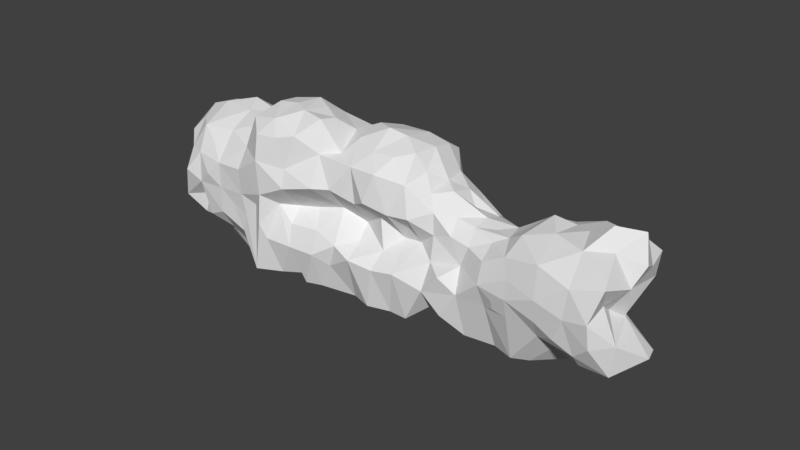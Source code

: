 # Source: Rock01.blend  (saved by Blender 2.79.0; exported with 4.5.12 LTS)
import bpy
from mathutils import Matrix  # noqa: F401  (used for matrix-valued properties, if any)

bpy.ops.wm.read_factory_settings(use_empty=True)
scene = bpy.context.scene
scene.name = 'Scene'

# ---- collections
col_collection_1 = bpy.data.collections.new('Collection 1'); scene.collection.children.link(col_collection_1)

# ---- world
world_world = bpy.data.worlds.new('World'); scene.world = world_world
world_world.color = (0.05088, 0.05088, 0.05088)
world_world.use_sun_shadow = False
world_world.sun_shadow_jitter_overblur = 0.0
world_world.cycles.sampling_method = 'MANUAL'

# ---- meshes
me_cylinder_001 = bpy.data.meshes.new('Cylinder.001')
me_cylinder_001.from_pydata([(3.477, -0.8393, -0.2749), (2.758, -1.214, -0.2435), (3.789, -0.6801, -0.4894), (-3.335, -0.0005627, -0.6512), (-3.476, 0.8554, -0.3799), (3.125, -0.8942, -0.04442), (2.161, 0.5316, -0.4062), (3.188, -0.9846, -0.6106), (-0.8922, -0.05378, 0.7938), (-3.997, -0.9478, 0.2353), (-0.7851, -0.09975, 0.4498), (-3.482, -1.014, -0.5634), (-2.813, -1.317, -0.0784), (-2.415, 0.9072, 0.8911), (-2.329, 1.093, 0.3222), (-0.1581, 0.8366, 1.06), (1.606, 0.5741, -0.03982), (-3.846, -0.4938, -0.7107), (3.318, -0.7666, 0.5058), (3.645, -0.9744, 0.144), (3.856, 0.606, 0.7264), (-3.758, -0.4145, 0.9837), (-3.271, -1.087, 0.05327), (4.188, -0.7104, -0.4155), (3.729, 0.2896, -0.4436), (3.592, -0.277, -0.9132), (-3.676, -0.2557, -0.8667), (-0.749, 0.7103, -0.9049), (3.881, -0.2517, -0.714), (3.554, 0.4642, -0.5636), (-2.058, 0.5089, 1.503), (-2.504, 0.2766, 1.145), (3.272, -0.6782, -1.101), (-4.056, 0.7323, -0.09151), (-1.501, 0.3343, -1.078), (3.25, -0.03162, -0.6392), (3.498, 0.07656, -0.4793), (3.876, -0.08859, 0.5594), (-1.587, 0.5622, -0.8338), (4.098, 0.2335, 0.4267), (3.316, -0.8766, 0.2278), (-3.324, -0.9778, 0.5202), (4.077, -0.9786, 0.06113), (-2.478, 0.4615, -0.9398), (-3.04, 0.9571, -0.5382), (-1.672, 0.5453, 1.507), (3.898, -0.7127, 0.591), (-1.793, 1.191, 1.135), (-4.404, -0.6264, 0.02658), (-3.632, -0.9992, -0.07133), (-4.208, 0.6738, 0.2354), (-4.07, 0.2565, 0.8436), (-3.64, -0.9912, 0.3364), (-3.534, -0.6653, 0.5097), (-3.494, -0.5245, 0.841), (-4.376, -0.4239, -0.3787), (-3.3, 0.652, -0.5519), (-2.886, 1.053, 0.3238), (-3.81, -0.008627, 0.9708), (-3.254, -0.3536, 1.008), (3.863, 0.384, 0.9863), (-1.602, 1.137, -0.1263), (3.89, -0.9308, -0.2944), (-1.523, 0.1417, 1.237), (-1.717, 1.32, 0.474), (1.82, -0.6421, -1.159), (3.473, -0.4585, 0.7504), (-4.2, 0.4219, 0.5221), (-2.661, 0.9665, -0.599), (1.856, 0.511, -0.2992), (-0.735, 0.6714, 1.029), (-1.368, 1.285, 0.9456), (3.243, 0.6435, -0.5254), (1.294, 0.5893, 0.1847), (2.07, -0.7134, 0.3113), (2.0, -0.4506, 0.6064), (-3.278, 0.1841, 1.095), (2.226, 0.6274, -0.1297), (2.2, 0.3279, 0.5402), (3.491, -0.8377, -0.8455), (3.827, -0.1187, 0.2491), (2.149, -1.22, -0.2331), (-1.271, 1.31, 0.6201), (0.5437, 0.7017, -0.7529), (-2.501, -0.1131, 1.151), (0.5769, 1.064, -0.2555), (-0.5652, 0.9936, 0.9366), (-2.311, 0.7725, 1.389), (-0.7172, 0.08096, 1.041), (0.125, -0.9205, -0.7132), (1.959, 0.185, 0.5285), (0.1475, 1.238, 0.7996), (4.194, 0.5955, 0.3746), (0.1875, -0.3836, -0.8805), (-0.6344, 0.5366, -1.249), (-3.213, 0.2688, -0.8077), (1.287, 0.3494, 0.5268), (3.835, -0.1045, -0.3398), (-4.219, -0.7296, 0.3044), (0.2195, 0.8653, 1.033), (0.6838, -1.129, -0.3799), (-0.3475, -0.4934, 0.355), (0.19, 0.7199, -1.225), (0.03133, 0.1012, -0.98), (0.5216, 1.357, 0.2552), (0.02136, -0.03999, 0.5612), (0.363, 0.4237, -1.273), (-0.125, -0.9131, -0.725), (-0.09047, 0.5912, -1.255), (-0.6841, 1.005, -0.427), (3.881, 0.9482, -0.08453), (1.302, 0.05769, 0.5708), (-3.646, 0.5269, -0.4766), (1.297, 0.6311, -0.141), (1.206, 0.2807, -1.152), (0.01566, 1.071, -0.2635), (-1.228, -0.227, 0.4727), (0.07413, 0.5153, 1.177), (0.1284, -0.4988, 0.3624), (-1.782, -1.441, 0.1205), (-0.09375, -0.3061, -0.9337), (-2.413, -0.7605, 0.7115), (-0.6242, -0.7072, 0.5662), (-1.547, -0.6291, 0.6022), (2.75, -0.6555, 0.4786), (0.6976, -0.1723, 0.308), (0.6638, 0.06274, 0.8275), (-1.797, -0.3966, 0.7475), (-2.188, -1.547, 0.2894), (1.317, -0.5685, 0.5597), (-2.194, -0.5475, 0.8179), (-0.373, 0.5126, 1.172), (0.3648, -1.351, -0.0238), (0.6328, 0.8262, 0.71), (0.6709, 0.7853, -0.4204), (-1.096, 1.046, 1.326), (-0.748, -1.032, 0.3392), (1.638, 0.002296, 0.5562), (0.3355, 0.8978, -0.4825), (3.55, 0.9712, 0.2599), (1.686, 0.3619, -0.6657), (1.594, -0.7157, 0.3772), (1.603, 0.4962, 0.2755), (0.6771, -1.358, -0.01372), (0.3807, -0.199, 0.2754), (1.637, -1.252, -0.1832), (-3.476, -0.7281, -1.021), (2.25, -0.7038, 0.4016), (3.583, 0.8238, -0.3137), (-1.478, 1.246, 0.2936), (1.316, -1.101, 0.1499), (0.25, -0.4896, -0.8453), (0.1172, -0.85, 0.4898), (0.4219, -0.9839, -0.6117), (2.814, 0.8609, -0.006308), (3.273, 1.003, 0.05604), (-0.3703, 0.9366, -0.5349), (0.7455, 1.029, 0.04662), (-0.25, -0.5191, -0.8965), (-1.35, -0.5076, -1.374), (-2.732, -0.575, -1.266), (-0.252, 0.06836, -0.9851), (0.5988, -0.4774, 0.3995), (-2.382, -0.4953, -1.394), (-2.745, -0.6504, 0.7595), (-2.989, -0.498, 0.8703), (-2.357, -1.417, 0.08187), (0.1673, 0.7695, -0.8441), (-0.3837, -0.1818, 0.2825), (0.5263, -0.04073, 0.4885), (-0.5, -0.7175, -1.038), (2.377, 0.05315, 0.8029), (-2.514, -1.327, -0.06254), (-1.505, -0.9932, 0.5166), (-1.559, -0.3155, 0.5302), (-2.5, -1.033, 0.5371), (-2.488, -0.4727, 0.9068), (-0.5, -0.5739, -1.268), (-1.482, -1.339, -0.04263), (1.596, 0.3042, 0.4841), (0.4966, 0.6705, -1.212), (0.6805, 0.2504, -1.157), (-1.97, -0.3719, 1.076), (-2.01, -0.8176, 0.8069), (0.25, -0.6268, -0.708), (-0.7628, 1.232, 0.3618), (-0.25, -0.8256, -0.865), (0.5449, 1.225, 0.5907), (0.4804, 1.024, 0.9237), (-1.499, 1.104, 1.273), (-4.349, -0.7669, -0.2136), (2.996, 0.2428, -0.8065), (2.983, -0.6181, -1.197), (-1.3, 0.6714, -0.688), (1.5, -0.7949, -0.9141), (0.8228, 0.829, 0.3786), (1.401, 0.5927, -0.4825), (2.5, -0.6061, -1.216), (-1.016, 0.5398, 1.18), (-1.232, -0.1464, 0.7323), (-0.5076, 0.1756, -1.049), (-1.846, 0.8341, 1.462), (2.426, 0.3993, -0.6516), (4.329, -0.4359, -0.4608), (3.999, 0.8799, -0.3741), (3.308, 0.7845, 0.5222), (-2.576, 0.6646, 1.003), (2.726, 0.8378, 0.5097), (-3.65, 0.8851, 0.7351), (-1.709, -0.5108, -1.369), (-0.357, 0.008191, 0.7905), (-2.031, 1.296, 0.4653), (-1.246, -1.444, 0.1246), (-0.1055, 0.7554, -0.9213), (-0.01716, -1.406, 0.0637), (2.101, 0.5144, 0.1994), (-0.3527, 0.7457, -0.7923), (-3.992, 0.8203, -0.4035), (-0.06666, 1.351, -0.03045), (-4.127, -0.1932, -0.4175), (-1.071, 1.153, 1.039), (1.898, 0.3813, 0.3775), (-3.294, 0.6332, 0.9656), (0.8246, 0.5456, 0.6956), (4.089, 0.6261, -0.02059), (-0.3809, 1.418, 0.286), (-0.25, -0.5649, -0.8507), (1.234, 0.5405, -1.015), (2.041, 0.3218, -0.5283), (-2.142, 1.137, 1.147), (0.1582, 1.427, 0.3207), (0.3026, 0.02177, 0.8549), (0.25, -0.974, -0.6276), (4.424, -0.5587, -0.1831), (0.25, -0.5353, -0.7995), (3.946, -0.136, -0.09042), (4.151, -0.5479, 0.3518), (2.25, -0.5965, 0.5088), (1.5, -0.6043, -1.219), (3.639, -0.8743, 0.4019), (2.25, -0.668, 0.4373), (2.5, 0.7102, -0.3946), (0.5, -0.4759, -0.8216), (3.883, 0.2094, -0.01688), (-0.5, -0.7843, -0.9311), (0.5, -0.3509, -0.8551), (0.5, -0.5674, -0.7301), (-1.362, 0.6626, 1.463), (-3.0, -1.064, 0.2471), (1.066, 0.8132, 0.1451), (-3.066, -1.062, -0.4863), (0.9999, 0.6961, -0.5194), (-0.9926, -0.4309, -1.497), (-0.359, -1.346, -0.03295), (-2.993, -0.6137, -1.204), (-2.934, 0.08343, -0.8353), (2.5, -1.281, -0.1364), (1.502, -0.9897, -0.6024), (0.5, -0.7825, 0.4909), (0.9614, 0.4618, -1.124), (3.0, -0.3509, 0.7947), (1.0, -0.4486, -0.7744), (0.5386, 0.5193, 1.003), (1.0, -0.7032, -0.5198), (0.3753, -0.05101, -0.9341), (-0.9847, -1.398, 0.0518), (0.4843, 1.363, -0.09451), (3.519, 0.4934, 0.9564), (2.5, -0.7274, 0.4152), (2.5, -0.5028, 0.6398), (1.532, -0.2858, 0.4206), (3.0, -0.8082, 0.3175), (1.007, -0.8577, 0.3607), (-1.001, -0.9734, 0.5557), (-1.032, -0.5864, 0.5684), (3.874, -0.4045, 0.8358), (-0.5178, 1.318, 0.6485), (2.484, 0.8278, -0.05427), (-0.4915, 1.366, -0.09667), (3.999, 0.5245, -0.4555), (1.014, -0.3988, 0.3936), (1.011, -0.9871, -0.1287), (2.487, 0.4237, 0.7511), (2.5, -0.2259, 0.7736), (-0.3008, -0.8354, 0.5666), (3.0, -0.6292, 0.5828), (3.688, 0.9484, 0.6684), (2.498, 0.7492, 0.3067), (2.227, -0.6297, -1.179), (0.9965, -0.097, -0.8921), (-0.9937, 0.5481, -1.049), (1.017, 0.8432, -0.2345), (2.987, 0.1153, 0.9805), (-1.5, -0.1582, 1.146), (0.9801, -0.01442, 0.5053), (-1.0, -0.003185, 1.127), (-3.003, -0.1281, 1.098), (0.9814, 0.2903, 0.7124), (2.991, 0.5966, 0.8102), (1.057, 0.692, 0.5087), (3.0, 0.7944, -0.3506), (3.008, 0.8149, 0.3232), (-1.774, 1.3, 0.1451), (-2.997, -0.873, 0.6358), (-5.066e-07, -0.8669, -0.7988), (-4.059, 0.3573, 0.01142), (-2.304, 1.157, -0.5085), (-2.149, 1.283, 0.8291), (-1.966, 1.209, -0.2246), (-2.162, 1.279, 0.1223), (3.245, 0.37, 0.9414), (-3.564, 0.3871, 1.102), (-1.625, 1.05, -0.5337), (-1.663, 1.398, 0.8342), (-3.837, 0.03432, 0.3305), (-3.753, 0.9998, -0.08451), (-3.216, 1.107, 0.5591), (-3.509, -0.07012, 1.076), (3.508, -0.04348, 0.9405), (-2.962, 0.5367, -0.7381), (-3.25, 1.009, -0.3154), (-2.007, 0.283, -1.028), (-3.963, -0.3287, 0.602), (-3.856, 0.507, 0.8888), (-2.415, 0.6872, -0.7895), (-3.859, -0.8421, -0.3793), (2.998, 0.5071, -0.6944), (-3.994, 0.4801, -0.2771), (-3.452, 0.4028, -0.696), (4.014, 0.102, 0.9821), (-3.01, 0.4547, 1.043), (-0.1835, 1.27, 0.8418), (-3.409, 1.064, -0.06634), (-3.727, -0.01101, -0.2894), (-2.548, 1.169, -0.02335), (-2.632, 0.9944, 0.6001), (-3.62, 1.003, 0.4271), (-1.0, 0.8816, -0.658), (-1.01, 1.271, 0.1429), (-0.9983, 1.068, -0.3206), (-3.98, -0.193, -0.007252), (-4.009, -0.3469, 0.3002), (-0.9197, 1.106, 0.6604), (-3.001, 1.093, -0.1279), (-3.024, 0.8597, 0.7991), (-2.009, 0.5527, -0.9572), (-2.016, 1.057, -0.7302), (-0.04749, 0.812, -0.5874), (-2.002, 0.1188, 1.397), (-0.09222, 0.06565, 0.9822), (1.998, -0.1092, 0.6895), (-1.931, -0.9978, 0.6029), (0.0625, -1.041, -0.5196), (-4.917e-07, -0.5032, -0.8689), (-2.117, -0.4918, -1.399), (-4.061, 0.9987, 0.1221), (4.056, 1.016, 0.4416), (-4.024, 0.7926, 0.6246), (-3.977, -0.8227, 0.5598)], [], [(307, 211, 14), (49, 52, 9), (105, 144, 231), (43, 319, 324), (28, 2, 79), (148, 155, 110), (202, 326, 191), (38, 193, 290), (225, 276, 331), (137, 90, 179), (122, 273, 136), (119, 351, 128), (173, 212, 273), (172, 175, 248), (120, 93, 353), (332, 4, 315), (264, 106, 181), (233, 42, 62), (358, 98, 9), (356, 224, 110), (41, 54, 53), (62, 42, 19), (97, 235, 203), (264, 181, 289), (332, 315, 336), (50, 305, 67), (84, 31, 296), (3, 255, 254), (325, 190, 55), (80, 37, 236), (335, 57, 316), (50, 327, 305), (309, 302, 308), (187, 133, 195), (302, 61, 308), (63, 348, 293), (112, 328, 333), (17, 11, 325), (356, 110, 139), (61, 149, 338), (247, 135, 189), (30, 87, 31), (61, 339, 312), (20, 39, 92), (225, 278, 185), (286, 139, 205), (344, 206, 335), (342, 220, 70), (99, 188, 91), (109, 339, 278), (56, 328, 112), (149, 82, 338), (309, 306, 334), (334, 14, 309), (157, 291, 134), (296, 59, 165), (349, 117, 131), (311, 323, 58), (323, 208, 357), (64, 313, 149), (20, 286, 267), (14, 334, 335), (292, 310, 298), (312, 339, 337), (108, 106, 103), (68, 343, 334), (38, 346, 312), (343, 320, 332), (68, 334, 306), (319, 68, 324), (38, 290, 34), (43, 345, 321), (198, 63, 295), (303, 41, 248), (190, 48, 55), (333, 340, 305), (23, 203, 233), (34, 321, 345), (44, 4, 320), (68, 306, 324), (68, 44, 320), (43, 255, 319), (211, 302, 309), (201, 45, 247), (122, 136, 284), (87, 206, 31), (210, 349, 131), (201, 30, 45), (292, 318, 267), (295, 8, 88), (330, 344, 222), (66, 260, 285), (308, 346, 306), (345, 38, 34), (356, 20, 92), (112, 333, 327), (29, 36, 191), (135, 247, 198), (282, 292, 298), (51, 314, 322), (332, 336, 316), (316, 336, 208), (45, 63, 247), (206, 344, 330), (206, 330, 31), (211, 307, 313), (332, 320, 4), (312, 337, 193), (118, 152, 258), (22, 49, 11), (110, 224, 204), (314, 67, 305), (28, 79, 25), (74, 237, 75), (332, 57, 343), (39, 243, 224), (313, 64, 211), (324, 346, 345), (44, 68, 319), (322, 314, 341), (35, 36, 32), (217, 33, 355), (3, 333, 328), (315, 217, 355), (323, 357, 51), (345, 43, 324), (324, 306, 346), (309, 308, 306), (335, 316, 344), (155, 301, 205), (334, 343, 57), (308, 312, 346), (334, 57, 335), (307, 14, 335), (106, 102, 180), (223, 262, 297), (95, 255, 3), (215, 16, 142), (179, 96, 111), (113, 291, 249), (311, 222, 208), (0, 62, 19), (267, 298, 310), (263, 261, 194), (162, 258, 280), (333, 305, 327), (63, 45, 348), (36, 35, 191), (21, 322, 358), (174, 123, 274), (316, 208, 344), (271, 124, 268), (13, 335, 206), (287, 207, 301), (255, 160, 254), (30, 31, 348), (295, 63, 293), (86, 276, 342), (182, 293, 348), (182, 130, 183), (114, 259, 227), (76, 311, 317), (222, 344, 208), (275, 37, 329), (58, 323, 51), (48, 190, 9), (17, 26, 146), (168, 101, 118), (15, 131, 117), (98, 48, 9), (139, 110, 155), (38, 345, 346), (115, 156, 278), (94, 252, 290), (138, 115, 266), (276, 86, 331), (278, 339, 338), (95, 328, 319), (29, 204, 279), (4, 217, 315), (83, 134, 251), (126, 262, 231), (280, 270, 294), (187, 91, 188), (202, 191, 197), (338, 185, 278), (125, 162, 280), (229, 13, 87), (16, 113, 249), (31, 330, 296), (60, 20, 267), (36, 24, 97), (76, 296, 330), (276, 225, 185), (108, 102, 106), (220, 342, 82), (46, 236, 275), (221, 142, 179), (77, 215, 287), (96, 179, 142), (282, 298, 207), (269, 124, 285), (157, 249, 291), (86, 70, 131), (288, 6, 202), (46, 275, 66), (298, 267, 205), (276, 185, 342), (284, 136, 253), (33, 217, 327), (127, 123, 174), (133, 187, 188), (156, 27, 337), (300, 155, 148), (196, 227, 251), (215, 221, 78), (220, 189, 135), (340, 314, 305), (36, 28, 25), (255, 95, 319), (67, 314, 51), (203, 235, 233), (357, 50, 67), (19, 40, 5), (340, 341, 314), (243, 279, 224), (134, 85, 157), (58, 51, 322), (111, 297, 294), (235, 80, 236), (1, 5, 271), (18, 239, 66), (171, 282, 78), (10, 116, 274), (270, 111, 294), (162, 125, 144), (269, 240, 268), (73, 249, 299), (270, 75, 350), (141, 145, 74), (269, 285, 260), (129, 280, 272), (15, 99, 91), (125, 294, 126), (270, 137, 111), (231, 262, 117), (258, 162, 144), (220, 71, 189), (139, 155, 205), (128, 183, 130), (68, 320, 343), (212, 265, 273), (118, 105, 168), (20, 60, 329), (211, 309, 14), (8, 295, 199), (338, 82, 342), (30, 201, 87), (265, 212, 178), (126, 297, 262), (313, 71, 82), (168, 105, 210), (284, 214, 152), (119, 178, 173), (199, 293, 174), (258, 132, 143), (203, 23, 2), (272, 143, 281), (325, 49, 9), (88, 198, 295), (196, 251, 291), (91, 331, 15), (122, 274, 273), (257, 263, 194), (144, 118, 258), (106, 180, 181), (10, 8, 199), (93, 264, 245), (153, 232, 184), (94, 161, 200), (25, 79, 32), (56, 44, 319), (176, 121, 130), (219, 333, 17), (96, 297, 111), (167, 138, 83), (115, 278, 218), (312, 193, 38), (29, 72, 148), (97, 279, 243), (12, 248, 22), (239, 19, 42), (271, 40, 239), (256, 271, 268), (98, 358, 341), (2, 62, 0), (58, 317, 311), (48, 98, 341), (126, 169, 125), (85, 266, 157), (176, 296, 165), (21, 54, 317), (175, 303, 248), (106, 264, 103), (69, 228, 140), (209, 354, 321), (182, 127, 293), (127, 174, 293), (127, 183, 351), (175, 166, 128), (303, 164, 165), (176, 182, 84), (146, 11, 17), (120, 264, 93), (119, 173, 351), (85, 134, 138), (0, 19, 5), (258, 272, 280), (265, 136, 273), (182, 348, 84), (34, 209, 321), (166, 175, 172), (176, 130, 182), (263, 153, 246), (118, 284, 152), (176, 84, 296), (121, 176, 164), (24, 36, 29), (192, 35, 32), (83, 251, 259), (231, 117, 349), (77, 287, 277), (213, 108, 216), (0, 7, 79), (144, 169, 231), (61, 302, 149), (225, 218, 278), (169, 126, 231), (109, 156, 337), (227, 140, 238), (33, 50, 355), (336, 315, 355), (332, 316, 57), (148, 110, 204), (84, 348, 31), (126, 294, 297), (352, 89, 232), (154, 155, 300), (300, 72, 326), (75, 171, 350), (241, 6, 77), (241, 300, 326), (289, 261, 245), (101, 284, 118), (313, 47, 189), (197, 191, 192), (194, 261, 289), (83, 259, 180), (96, 142, 299), (287, 282, 207), (113, 16, 196), (124, 269, 268), (347, 213, 216), (263, 246, 261), (83, 138, 134), (288, 65, 140), (181, 259, 289), (93, 245, 242), (153, 184, 246), (281, 143, 100), (136, 265, 253), (167, 102, 108), (108, 161, 94), (199, 295, 293), (133, 262, 223), (74, 268, 147), (86, 342, 70), (280, 129, 270), (287, 78, 282), (131, 15, 86), (23, 62, 2), (207, 298, 301), (163, 160, 255), (187, 104, 230), (47, 313, 307), (203, 2, 28), (10, 199, 116), (121, 128, 130), (61, 338, 339), (97, 243, 235), (247, 189, 201), (216, 27, 156), (154, 300, 277), (292, 267, 310), (239, 18, 271), (100, 153, 263), (163, 43, 321), (156, 109, 278), (34, 252, 159), (157, 195, 249), (337, 27, 290), (34, 159, 209), (88, 131, 198), (167, 347, 138), (213, 347, 167), (101, 168, 122), (94, 290, 27), (152, 132, 258), (47, 201, 189), (216, 108, 94), (198, 247, 63), (216, 156, 347), (99, 117, 262), (20, 356, 286), (10, 274, 122), (259, 181, 180), (133, 188, 262), (299, 195, 223), (227, 259, 251), (79, 2, 0), (311, 208, 323), (36, 25, 32), (120, 170, 177), (91, 230, 331), (220, 135, 70), (115, 218, 266), (134, 291, 251), (149, 313, 82), (154, 301, 155), (154, 277, 287), (99, 262, 188), (10, 122, 168), (116, 199, 174), (187, 230, 91), (120, 177, 161), (88, 210, 131), (225, 331, 230), (339, 109, 337), (193, 337, 290), (202, 241, 326), (15, 331, 86), (288, 228, 6), (3, 254, 146), (288, 202, 197), (167, 83, 102), (104, 187, 157), (16, 69, 196), (125, 280, 294), (171, 292, 282), (72, 300, 148), (269, 237, 240), (215, 77, 69), (141, 129, 272), (264, 289, 245), (215, 142, 221), (8, 10, 88), (272, 150, 141), (118, 144, 105), (116, 174, 274), (66, 275, 318), (298, 205, 301), (286, 205, 267), (330, 222, 311), (341, 340, 48), (65, 238, 140), (74, 147, 240), (279, 24, 29), (228, 69, 6), (259, 114, 289), (229, 307, 13), (171, 283, 292), (256, 1, 271), (124, 271, 285), (141, 270, 129), (83, 180, 102), (142, 73, 299), (171, 90, 350), (187, 195, 157), (64, 302, 211), (10, 168, 210), (10, 210, 88), (169, 144, 125), (0, 5, 7), (354, 163, 321), (173, 273, 274), (164, 303, 175), (195, 299, 249), (120, 161, 103), (56, 112, 4), (120, 103, 264), (115, 138, 347), (190, 325, 9), (266, 85, 138), (108, 213, 167), (212, 173, 178), (277, 300, 241), (154, 287, 301), (214, 132, 152), (256, 74, 81), (108, 103, 161), (75, 269, 283), (328, 95, 3), (74, 240, 237), (258, 143, 272), (145, 281, 257), (127, 182, 183), (127, 173, 123), (6, 69, 77), (257, 281, 263), (74, 145, 81), (215, 78, 287), (123, 173, 274), (114, 238, 289), (20, 329, 39), (219, 17, 55), (115, 347, 156), (93, 242, 151), (288, 140, 228), (78, 221, 179), (145, 150, 281), (135, 198, 70), (16, 73, 142), (281, 100, 263), (96, 299, 297), (299, 223, 297), (121, 164, 175), (105, 231, 349), (120, 353, 158), (266, 104, 157), (200, 177, 252), (356, 139, 286), (94, 200, 252), (229, 201, 47), (185, 338, 342), (216, 94, 27), (284, 101, 122), (172, 248, 12), (41, 53, 52), (104, 266, 230), (133, 223, 195), (93, 151, 353), (120, 158, 170), (225, 230, 218), (284, 253, 214), (209, 159, 252, 177, 170, 244, 186, 107, 352, 153, 100, 143, 132, 214, 253, 265, 178, 119, 128, 166, 172, 12, 250, 22, 11, 146, 254, 160, 163, 354), (177, 200, 161), (99, 15, 117), (277, 241, 77), (238, 114, 227), (111, 137, 179), (256, 268, 74), (74, 75, 141), (283, 260, 292), (196, 69, 140), (71, 313, 189), (89, 184, 232), (89, 352, 304), (270, 350, 137), (141, 75, 270), (335, 13, 307), (78, 179, 90), (291, 113, 196), (198, 131, 70), (283, 171, 75), (194, 289, 238), (171, 78, 90), (227, 196, 140), (75, 237, 269), (61, 312, 308), (128, 351, 183), (141, 150, 145), (215, 69, 16), (6, 241, 202), (137, 350, 90), (218, 230, 266), (302, 64, 149), (16, 249, 73), (219, 55, 340), (163, 255, 43), (121, 175, 128), (127, 351, 173), (307, 229, 47), (229, 87, 201), (71, 220, 82), (87, 13, 206), (92, 39, 224), (336, 355, 357), (318, 60, 267), (356, 92, 224), (208, 336, 357), (296, 76, 317), (49, 22, 52), (30, 348, 45), (239, 46, 66), (58, 21, 317), (358, 322, 341), (46, 42, 236), (275, 329, 318), (260, 318, 292), (311, 76, 330), (66, 318, 260), (59, 54, 165), (52, 53, 358), (59, 296, 317), (21, 358, 54), (24, 279, 97), (50, 357, 355), (318, 329, 60), (235, 243, 39), (54, 59, 317), (233, 235, 236), (303, 165, 54), (40, 19, 239), (37, 80, 39), (236, 37, 275), (112, 327, 217), (55, 17, 325), (329, 37, 39), (357, 67, 51), (62, 23, 233), (279, 204, 224), (97, 28, 36), (29, 148, 204), (17, 333, 26), (35, 192, 191), (3, 26, 333), (333, 219, 340), (217, 4, 112), (252, 34, 290), (29, 326, 72), (80, 235, 39), (50, 33, 327), (325, 11, 49), (3, 146, 26), (56, 319, 328), (28, 97, 203), (44, 56, 4), (41, 52, 248), (42, 233, 236), (55, 48, 340), (164, 176, 165), (40, 271, 5), (53, 54, 358), (12, 22, 250), (21, 58, 322), (52, 22, 248), (41, 303, 54), (46, 239, 42), (29, 191, 326), (285, 18, 66), (18, 285, 271), (1, 7, 5), (358, 9, 52), (272, 281, 150), (105, 349, 210), (107, 186, 304), (147, 268, 240), (151, 242, 234), (153, 352, 232), (158, 353, 226), (184, 89, 304), (226, 244, 170), (226, 353, 186), (304, 353, 184), (170, 158, 226), (352, 107, 304), (244, 226, 186), (353, 304, 186), (353, 234, 184), (234, 246, 184), (246, 234, 242), (353, 151, 234), (242, 261, 246), (261, 242, 245), (269, 260, 283), (1, 256, 81, 145, 257, 194, 238, 65, 288, 197, 192, 32, 79, 7)])
_uv = me_cylinder_001.uv_layers.new(name='UVMap')
_uv.uv.foreach_set('vector', [0.3398, 0.4307, 0.3472, 0.4493, 0.3285, 0.4574, 0.1509, 0.4791, 0.1694, 0.4471, 0.1852, 0.4667, 0.4915, 0.2569, 0.5429, 0.2332, 0.5161, 0.2965, 0.3077, 0.5447, 0.2855, 0.5229, 0.3173, 0.5305, 0.8659, 0.4828, 0.896, 0.4695, 0.9467, 0.5324, 0.8093, 0.4657, 0.7978, 0.4549, 0.8146, 0.457, 0.7603, 0.5113, 0.795, 0.4959, 0.8032, 0.5123, 0.37, 0.5524, 0.392, 0.5418, 0.4153, 0.5722, 0.4606, 0.446, 0.4486, 0.4219, 0.4696, 0.407, 0.6987, 0.3331, 0.7253, 0.3735, 0.6768, 0.3731, 0.3992, 0.1622, 0.3323, 0.1496, 0.3643, 0.1065, 0.1518, 0.1469, 0.2195, 0.2424, 0.1063, 0.2186, 0.2624, 0.1869, 0.2448, 0.06903, 0.3323, 0.1496, 0.04899, 0.3014, 0.1644, 0.3135, 0.1185, 0.3878, 0.4862, 0.6806, 0.5183, 0.6927, 0.4946, 0.7057, 0.2815, 0.4788, 0.2752, 0.492, 0.2702, 0.4782, 0.5403, 0.655, 0.5338, 0.599, 0.5669, 0.6114, 0.8668, 0.4523, 0.8748, 0.4385, 0.8881, 0.4474, 0.1973, 0.4537, 0.1994, 0.4695, 0.1852, 0.4667, 0.8164, 0.4474, 0.823, 0.4556, 0.8146, 0.457, 0.1688, 0.4132, 0.2103, 0.4213, 0.1907, 0.4309, 0.8881, 0.4474, 0.8748, 0.4385, 0.8843, 0.4219, 0.8469, 0.4716, 0.8468, 0.4583, 0.8678, 0.4607, 0.5403, 0.655, 0.5669, 0.6114, 0.6121, 0.6524, 0.2815, 0.4788, 0.2702, 0.4782, 0.2728, 0.4629, 0.2543, 0.4705, 0.2462, 0.4787, 0.2483, 0.4636, 0.2698, 0.3691, 0.2897, 0.3896, 0.247, 0.3982, 0.2474, 0.5277, 0.2691, 0.5446, 0.2319, 0.5858, 0.174, 0.5064, 0.196, 0.4869, 0.2048, 0.493, 0.8436, 0.4461, 0.8403, 0.4379, 0.8582, 0.4386, 0.3105, 0.4436, 0.3014, 0.4611, 0.2856, 0.4554, 0.2543, 0.4705, 0.2526, 0.4863, 0.2462, 0.4787, 0.3412, 0.4684, 0.3629, 0.4662, 0.3519, 0.4885, 0.5211, 0.4154, 0.5398, 0.3882, 0.5665, 0.4138, 0.3629, 0.4662, 0.3751, 0.4846, 0.3519, 0.4885, 0.345, 0.3382, 0.3136, 0.3579, 0.3354, 0.3138, 0.261, 0.4986, 0.2629, 0.5122, 0.2339, 0.5006, 0.2041, 0.5214, 0.1314, 0.5556, 0.174, 0.5064, 0.8164, 0.4474, 0.8146, 0.457, 0.8062, 0.4493, 0.3751, 0.4846, 0.3809, 0.4564, 0.415, 0.4614, 0.3638, 0.3721, 0.3828, 0.3888, 0.3652, 0.3993, 0.3253, 0.3802, 0.3219, 0.3987, 0.2897, 0.3896, 0.3751, 0.4846, 0.4177, 0.4997, 0.3716, 0.512, 0.8197, 0.4383, 0.831, 0.4446, 0.8231, 0.4474, 0.4606, 0.446, 0.4549, 0.4728, 0.4304, 0.4423, 0.8122, 0.4417, 0.8062, 0.4493, 0.801, 0.4386, 0.2874, 0.4391, 0.3019, 0.4142, 0.3105, 0.4436, 0.415, 0.4188, 0.3918, 0.403, 0.4193, 0.3691, 0.4967, 0.3748, 0.5144, 0.3895, 0.4918, 0.4057, 0.4418, 0.5089, 0.4177, 0.4997, 0.4549, 0.4728, 0.2758, 0.5054, 0.2629, 0.5122, 0.261, 0.4986, 0.3809, 0.4564, 0.3895, 0.4329, 0.415, 0.4614, 0.3412, 0.4684, 0.3318, 0.5028, 0.3201, 0.4769, 0.3201, 0.4769, 0.3285, 0.4574, 0.3412, 0.4684, 0.5557, 0.4518, 0.5899, 0.4786, 0.5589, 0.5034, 0.247, 0.3982, 0.227, 0.4084, 0.2175, 0.3864, 0.4753, 0.3022, 0.486, 0.3457, 0.4477, 0.3455, 0.2554, 0.4364, 0.2538, 0.4495, 0.2371, 0.4412, 0.2538, 0.4495, 0.268, 0.4535, 0.2588, 0.4605, 0.3646, 0.4471, 0.3644, 0.4273, 0.3809, 0.4564, 0.8197, 0.4383, 0.8122, 0.4417, 0.8149, 0.428, 0.3285, 0.4574, 0.3201, 0.4769, 0.3105, 0.4436, 0.8076, 0.404, 0.8095, 0.4188, 0.7955, 0.4218, 0.3716, 0.512, 0.4177, 0.4997, 0.4168, 0.5296, 0.4949, 0.5857, 0.5338, 0.599, 0.5043, 0.6386, 0.3104, 0.5078, 0.2978, 0.4818, 0.3201, 0.4769, 0.37, 0.5524, 0.3456, 0.5176, 0.3716, 0.512, 0.2978, 0.4818, 0.2863, 0.4893, 0.2815, 0.4788, 0.3104, 0.5078, 0.3201, 0.4769, 0.3318, 0.5028, 0.2855, 0.5229, 0.3104, 0.5078, 0.3173, 0.5305, 0.37, 0.5524, 0.4153, 0.5722, 0.3703, 0.5787, 0.3077, 0.5447, 0.3389, 0.5509, 0.3327, 0.5696, 0.3924, 0.3559, 0.345, 0.3382, 0.3811, 0.3109, 0.1771, 0.3802, 0.1688, 0.4132, 0.1185, 0.3878, 0.196, 0.4869, 0.2017, 0.4808, 0.2048, 0.493, 0.2339, 0.5006, 0.2241, 0.4826, 0.2462, 0.4787, 0.8761, 0.4562, 0.8678, 0.4607, 0.8668, 0.4523, 0.3703, 0.5787, 0.3327, 0.5696, 0.3389, 0.5509, 0.293, 0.5009, 0.2752, 0.492, 0.2863, 0.4893, 0.3104, 0.5078, 0.3318, 0.5028, 0.3173, 0.5305, 0.3104, 0.5078, 0.293, 0.5009, 0.2863, 0.4893, 0.3077, 0.5447, 0.2691, 0.5446, 0.2855, 0.5229, 0.3472, 0.4493, 0.3629, 0.4662, 0.3412, 0.4684, 0.3428, 0.39, 0.3448, 0.3719, 0.3638, 0.3721, 0.3992, 0.1622, 0.3643, 0.1065, 0.4443, 0.1366, 0.3219, 0.3987, 0.3019, 0.4142, 0.2897, 0.3896, 0.4478, 0.2833, 0.4753, 0.3022, 0.4477, 0.3455, 0.3428, 0.39, 0.3253, 0.3802, 0.3448, 0.3719, 0.8076, 0.404, 0.8274, 0.4161, 0.8149, 0.428, 0.3811, 0.3109, 0.3914, 0.2801, 0.4095, 0.3076, 0.2742, 0.4195, 0.2874, 0.4391, 0.2706, 0.4361, 0.8447, 0.4076, 0.829, 0.3862, 0.8512, 0.3755, 0.3519, 0.4885, 0.3456, 0.5176, 0.3318, 0.5028, 0.3389, 0.5509, 0.37, 0.5524, 0.3703, 0.5787, 0.8164, 0.4474, 0.8197, 0.4383, 0.8231, 0.4474, 0.261, 0.4986, 0.2339, 0.5006, 0.2526, 0.4863, 0.8177, 0.4791, 0.8343, 0.4887, 0.8032, 0.5123, 0.3828, 0.3888, 0.3638, 0.3721, 0.3924, 0.3559, 0.7731, 0.4045, 0.8076, 0.404, 0.7955, 0.4218, 0.2442, 0.4532, 0.2332, 0.4682, 0.2205, 0.4552, 0.2815, 0.4788, 0.2728, 0.4629, 0.2856, 0.4554, 0.2856, 0.4554, 0.2728, 0.4629, 0.268, 0.4535, 0.3448, 0.3719, 0.345, 0.3382, 0.3638, 0.3721, 0.3019, 0.4142, 0.2874, 0.4391, 0.2742, 0.4195, 0.3019, 0.4142, 0.2742, 0.4195, 0.2897, 0.3896, 0.3472, 0.4493, 0.3398, 0.4307, 0.3644, 0.4273, 0.2815, 0.4788, 0.2863, 0.4893, 0.2752, 0.492, 0.3716, 0.512, 0.4168, 0.5296, 0.392, 0.5418, 0.5111, 0.1912, 0.5107, 0.1323, 0.5751, 0.1481, 0.1062, 0.4381, 0.1509, 0.4791, 0.1314, 0.5556, 0.8146, 0.457, 0.823, 0.4556, 0.8178, 0.4618, 0.2332, 0.4682, 0.2483, 0.4636, 0.2462, 0.4787, 0.8659, 0.4828, 0.9467, 0.5324, 0.8658, 0.5058, 0.814, 0.2733, 0.8098, 0.3113, 0.7721, 0.3074, 0.2815, 0.4788, 0.3014, 0.4611, 0.2978, 0.4818, 0.831, 0.4446, 0.8341, 0.4572, 0.823, 0.4556, 0.3644, 0.4273, 0.3646, 0.4471, 0.3472, 0.4493, 0.3173, 0.5305, 0.3456, 0.5176, 0.3389, 0.5509, 0.293, 0.5009, 0.3104, 0.5078, 0.2855, 0.5229, 0.2205, 0.4552, 0.2332, 0.4682, 0.2174, 0.4684, 0.8297, 0.5072, 0.8343, 0.4887, 0.8798, 0.5567, 0.2619, 0.4845, 0.2577, 0.4787, 0.2627, 0.4727, 0.2474, 0.5277, 0.2339, 0.5006, 0.2629, 0.5122, 0.2702, 0.4782, 0.2619, 0.4845, 0.2627, 0.4727, 0.2538, 0.4495, 0.2588, 0.4605, 0.2442, 0.4532, 0.3389, 0.5509, 0.3077, 0.5447, 0.3173, 0.5305, 0.3173, 0.5305, 0.3318, 0.5028, 0.3456, 0.5176, 0.3412, 0.4684, 0.3519, 0.4885, 0.3318, 0.5028, 0.3105, 0.4436, 0.2856, 0.4554, 0.2874, 0.4391, 0.7978, 0.4549, 0.7883, 0.4429, 0.801, 0.4386, 0.3201, 0.4769, 0.2978, 0.4818, 0.3014, 0.4611, 0.3519, 0.4885, 0.3716, 0.512, 0.3456, 0.5176, 0.3201, 0.4769, 0.3014, 0.4611, 0.3105, 0.4436, 0.3398, 0.4307, 0.3285, 0.4574, 0.3105, 0.4436, 0.5338, 0.599, 0.5193, 0.576, 0.5432, 0.5772, 0.5672, 0.3674, 0.5279, 0.3512, 0.5908, 0.3392, 0.266, 0.5255, 0.2691, 0.5446, 0.2474, 0.5277, 0.7241, 0.4308, 0.6644, 0.4537, 0.6677, 0.4111, 0.6768, 0.3731, 0.6337, 0.3633, 0.6485, 0.3224, 0.6278, 0.4683, 0.5899, 0.4786, 0.5941, 0.4375, 0.2554, 0.4364, 0.2706, 0.4361, 0.268, 0.4535, 0.9208, 0.437, 0.8881, 0.4474, 0.8843, 0.4219, 0.8149, 0.428, 0.7955, 0.4218, 0.8095, 0.4188, 0.6337, 0.7516, 0.6258, 0.6978, 0.7084, 0.702, 0.5797, 0.2011, 0.5751, 0.1481, 0.6386, 0.2335, 0.2339, 0.5006, 0.2462, 0.4787, 0.2526, 0.4863, 0.345, 0.3382, 0.3448, 0.3719, 0.3136, 0.3579, 0.8343, 0.4887, 0.8297, 0.5072, 0.8032, 0.5123, 0.2206, 0.4358, 0.2205, 0.4552, 0.1973, 0.4537, 0.3223, 0.2564, 0.2963, 0.2316, 0.3529, 0.1983, 0.2856, 0.4554, 0.268, 0.4535, 0.2874, 0.4391, 0.881, 0.3676, 0.8486, 0.3519, 0.8454, 0.3218, 0.317, 0.4242, 0.3105, 0.4436, 0.3019, 0.4142, 0.7623, 0.437, 0.7792, 0.4318, 0.7883, 0.4429, 0.2691, 0.5446, 0.2486, 0.6003, 0.2319, 0.5858, 0.3253, 0.3802, 0.2897, 0.3896, 0.3136, 0.3579, 0.3811, 0.3109, 0.345, 0.3382, 0.3354, 0.3138, 0.4394, 0.392, 0.4486, 0.4219, 0.415, 0.4188, 0.2857, 0.315, 0.3354, 0.3138, 0.3136, 0.3579, 0.2857, 0.315, 0.2451, 0.3151, 0.2401, 0.2772, 0.6265, 0.5943, 0.5934, 0.5827, 0.6202, 0.5643, 0.2546, 0.4216, 0.2554, 0.4364, 0.2384, 0.4263, 0.2706, 0.4361, 0.2874, 0.4391, 0.268, 0.4535, 0.8442, 0.4248, 0.8403, 0.4379, 0.8304, 0.4311, 0.2371, 0.4412, 0.2538, 0.4495, 0.2442, 0.4532, 0.2017, 0.4808, 0.196, 0.4869, 0.1852, 0.4667, 0.2041, 0.5214, 0.2206, 0.529, 0.2046, 0.5585, 0.445, 0.2273, 0.4461, 0.192, 0.5111, 0.1912, 0.4684, 0.3727, 0.4477, 0.3455, 0.486, 0.3457, 0.1994, 0.4695, 0.2017, 0.4808, 0.1852, 0.4667, 0.8062, 0.4493, 0.8146, 0.457, 0.7978, 0.4549, 0.37, 0.5524, 0.3389, 0.5509, 0.3456, 0.5176, 0.4949, 0.4919, 0.467, 0.5182, 0.4549, 0.4728, 0.4471, 0.5882, 0.3935, 0.6563, 0.4153, 0.5722, 0.5262, 0.5097, 0.4949, 0.4919, 0.5206, 0.462, 0.4486, 0.4219, 0.4394, 0.392, 0.4696, 0.407, 0.4549, 0.4728, 0.4177, 0.4997, 0.415, 0.4614, 0.266, 0.5255, 0.2629, 0.5122, 0.2855, 0.5229, 0.8177, 0.4791, 0.8178, 0.4618, 0.8235, 0.4652, 0.2752, 0.492, 0.2619, 0.4845, 0.2702, 0.4782, 0.5497, 0.5369, 0.5589, 0.5034, 0.5934, 0.5121, 0.5536, 0.3081, 0.5279, 0.3512, 0.5161, 0.2965, 0.6386, 0.2335, 0.7026, 0.2839, 0.6089, 0.2904, 0.5211, 0.4154, 0.4918, 0.4057, 0.5144, 0.3895, 0.7603, 0.5113, 0.8032, 0.5123, 0.81, 0.6148, 0.415, 0.4614, 0.4304, 0.4423, 0.4549, 0.4728, 0.5802, 0.247, 0.5797, 0.2011, 0.6386, 0.2335, 0.3366, 0.4143, 0.317, 0.4242, 0.3219, 0.3987, 0.6644, 0.4537, 0.6278, 0.4683, 0.5941, 0.4375, 0.2897, 0.3896, 0.2742, 0.4195, 0.247, 0.3982, 0.8237, 0.4315, 0.8197, 0.4383, 0.8149, 0.428, 0.8343, 0.4887, 0.8284, 0.4748, 0.8469, 0.4716, 0.2546, 0.4216, 0.247, 0.3982, 0.2742, 0.4195, 0.4486, 0.4219, 0.4606, 0.446, 0.4304, 0.4423, 0.4949, 0.5857, 0.5193, 0.576, 0.5338, 0.599, 0.3918, 0.403, 0.415, 0.4188, 0.3895, 0.4329, 0.8584, 0.425, 0.8582, 0.4386, 0.8442, 0.4248, 0.7079, 0.4018, 0.6677, 0.4111, 0.6768, 0.3731, 0.7346, 0.4647, 0.7241, 0.4308, 0.7623, 0.437, 0.6337, 0.3633, 0.6768, 0.3731, 0.6677, 0.4111, 0.7731, 0.4045, 0.7955, 0.4218, 0.7792, 0.4318, 0.8175, 0.3433, 0.8486, 0.3519, 0.8512, 0.3755, 0.5557, 0.4518, 0.5941, 0.4375, 0.5899, 0.4786, 0.4394, 0.392, 0.4193, 0.3691, 0.4477, 0.3455, 0.7808, 0.6348, 0.7293, 0.4928, 0.7603, 0.5113, 0.8584, 0.425, 0.8442, 0.4248, 0.8447, 0.4076, 0.7955, 0.4218, 0.8149, 0.428, 0.801, 0.4386, 0.4486, 0.4219, 0.4304, 0.4423, 0.415, 0.4188, 0.4443, 0.1366, 0.3643, 0.1065, 0.4164, 9.456e-05, 0.2577, 0.4787, 0.2619, 0.4845, 0.2526, 0.4863, 0.2957, 0.2761, 0.2963, 0.2316, 0.3223, 0.2564, 0.5398, 0.3882, 0.5211, 0.4154, 0.5144, 0.3895, 0.467, 0.5182, 0.4369, 0.555, 0.4168, 0.5296, 0.788, 0.474, 0.7978, 0.4549, 0.8093, 0.4657, 0.6403, 0.5076, 0.6202, 0.5643, 0.5934, 0.5121, 0.7241, 0.4308, 0.7079, 0.4018, 0.7445, 0.3964, 0.3918, 0.403, 0.3652, 0.3993, 0.3828, 0.3888, 0.2241, 0.4826, 0.2332, 0.4682, 0.2462, 0.4787, 0.8343, 0.4887, 0.8659, 0.4828, 0.8658, 0.5058, 0.2691, 0.5446, 0.266, 0.5255, 0.2855, 0.5229, 0.2483, 0.4636, 0.2332, 0.4682, 0.2442, 0.4532, 0.8678, 0.4607, 0.8468, 0.4583, 0.8668, 0.4523, 0.2588, 0.4605, 0.2543, 0.4705, 0.2483, 0.4636, 0.8843, 0.4219, 0.8865, 0.3963, 0.922, 0.3863, 0.2241, 0.4826, 0.2174, 0.4684, 0.2332, 0.4682, 0.8341, 0.4572, 0.8235, 0.4652, 0.823, 0.4556, 0.5589, 0.5034, 0.5384, 0.4801, 0.5557, 0.4518, 0.2371, 0.4412, 0.2442, 0.4532, 0.2205, 0.4552, 0.6485, 0.3224, 0.5908, 0.3392, 0.6089, 0.2904, 0.8468, 0.4583, 0.8436, 0.4461, 0.8582, 0.4386, 0.9827, 0.3168, 0.922, 0.3863, 0.881, 0.3676, 0.8647, 0.3965, 0.8717, 0.4156, 0.8447, 0.4076, 0.7764, 0.3765, 0.7731, 0.4045, 0.7445, 0.3964, 0.4027, 0.2438, 0.3546, 0.2477, 0.3529, 0.1983, 0.7026, 0.2839, 0.6485, 0.3224, 0.6089, 0.2904, 0.5797, 0.2011, 0.5802, 0.247, 0.5429, 0.2332, 0.8175, 0.3433, 0.8185, 0.303, 0.8454, 0.3218, 0.6281, 0.4258, 0.5941, 0.4375, 0.593, 0.3942, 0.7026, 0.2839, 0.7721, 0.3074, 0.7507, 0.3435, 0.75, 0.2315, 0.8493, 0.1269, 0.814, 0.2733, 0.8175, 0.3433, 0.8512, 0.3755, 0.829, 0.3862, 0.6947, 0.231, 0.6386, 0.2335, 0.6717, 0.1536, 0.4684, 0.3727, 0.4967, 0.3748, 0.4918, 0.4057, 0.5802, 0.247, 0.6089, 0.2904, 0.5536, 0.3081, 0.7026, 0.2839, 0.6987, 0.3331, 0.6485, 0.3224, 0.5161, 0.2965, 0.5279, 0.3512, 0.486, 0.3457, 0.5751, 0.1481, 0.5797, 0.2011, 0.5429, 0.2332, 0.3918, 0.403, 0.3776, 0.4162, 0.3652, 0.3993, 0.8062, 0.4493, 0.7978, 0.4549, 0.801, 0.4386, 0.1063, 0.2186, 0.2401, 0.2772, 0.2451, 0.3151, 0.3104, 0.5078, 0.2863, 0.4893, 0.2978, 0.4818, 0.2448, 0.06903, 0.2917, 0.04188, 0.3323, 0.1496, 0.5111, 0.1912, 0.4915, 0.2569, 0.445, 0.2273, 0.8197, 0.4383, 0.8237, 0.4315, 0.8304, 0.4311, 0.3472, 0.4493, 0.3412, 0.4684, 0.3285, 0.4574, 0.3914, 0.2801, 0.3811, 0.3109, 0.3577, 0.2741, 0.415, 0.4614, 0.3895, 0.4329, 0.415, 0.4188, 0.3253, 0.3802, 0.3428, 0.39, 0.3219, 0.3987, 0.3277, 0.8574, 0.2878, 0.8589, 0.2627, 0.8218, 0.5536, 0.3081, 0.5908, 0.3392, 0.5279, 0.3512, 0.3644, 0.4273, 0.3776, 0.4162, 0.3895, 0.4329, 0.445, 0.2273, 0.4915, 0.2569, 0.4478, 0.2833, 0.4443, 0.1366, 0.4897, 9.435e-05, 0.5107, 0.1323, 0.1518, 0.1469, 0.1909, 0.09154, 0.2624, 0.1869, 0.3577, 0.2741, 0.3354, 0.3138, 0.3223, 0.2564, 0.5751, 0.1481, 0.5707, 0.001879, 0.6342, 0.01258, 0.8678, 0.4607, 0.8761, 0.4562, 0.896, 0.4695, 0.6717, 0.1536, 0.6342, 0.01258, 0.7262, 0.06407, 0.174, 0.5064, 0.1509, 0.4791, 0.1852, 0.4667, 0.4095, 0.3076, 0.3924, 0.3559, 0.3811, 0.3109, 0.6403, 0.5076, 0.5934, 0.5121, 0.5899, 0.4786, 0.4918, 0.4057, 0.4696, 0.407, 0.4684, 0.3727, 0.3992, 0.1622, 0.3529, 0.1983, 0.3323, 0.1496, 0.7225, 0.75, 0.6337, 0.7516, 0.7084, 0.702, 0.5429, 0.2332, 0.5111, 0.1912, 0.5751, 0.1481, 0.5338, 0.599, 0.5432, 0.5772, 0.5669, 0.6114, 0.4027, 0.2438, 0.3914, 0.2801, 0.3577, 0.2741, 0.5183, 0.6927, 0.5403, 0.655, 0.5563, 0.6898, 0.5428, 0.7796, 0.5195, 0.7759, 0.5257, 0.73, 0.4471, 0.5882, 0.4779, 0.6387, 0.4561, 0.6249, 0.8658, 0.5058, 0.9467, 0.5324, 0.8798, 0.5567, 0.2758, 0.5054, 0.293, 0.5009, 0.2855, 0.5229, 0.2383, 0.3464, 0.2091, 0.3228, 0.2451, 0.3151, 0.2143, 0.4978, 0.2339, 0.5006, 0.2041, 0.5214, 0.6337, 0.3633, 0.5908, 0.3392, 0.6485, 0.3224, 0.5148, 0.5452, 0.5262, 0.5097, 0.5497, 0.5369, 0.4949, 0.4919, 0.4549, 0.4728, 0.4845, 0.4661, 0.3716, 0.512, 0.392, 0.5418, 0.37, 0.5524, 0.8177, 0.4791, 0.8017, 0.4803, 0.8093, 0.4657, 0.8469, 0.4716, 0.8235, 0.4652, 0.8341, 0.4572, 0.04829, 0.3596, 0.1185, 0.3878, 0.1062, 0.4381, 0.8717, 0.4156, 0.8843, 0.4219, 0.8748, 0.4385, 0.881, 0.3676, 0.8865, 0.3963, 0.8717, 0.4156, 0.9629, 0.2662, 0.881, 0.3676, 0.8454, 0.3218, 0.1994, 0.4695, 0.1973, 0.4537, 0.2174, 0.4684, 0.896, 0.4695, 0.8881, 0.4474, 0.9208, 0.437, 0.2371, 0.4412, 0.2384, 0.4263, 0.2554, 0.4364, 0.2017, 0.4808, 0.1994, 0.4695, 0.2174, 0.4684, 0.5536, 0.3081, 0.5517, 0.266, 0.5802, 0.247, 0.5384, 0.4801, 0.5206, 0.462, 0.5557, 0.4518, 0.2383, 0.3464, 0.247, 0.3982, 0.2175, 0.3864, 0.2206, 0.4358, 0.2103, 0.4213, 0.2384, 0.4263, 0.1644, 0.3135, 0.1771, 0.3802, 0.1185, 0.3878, 0.5338, 0.599, 0.5403, 0.655, 0.5043, 0.6386, 0.6952, 0.4866, 0.7231, 0.5187, 0.6809, 0.5359, 0.3273, 0.6458, 0.2946, 0.627, 0.3327, 0.5696, 0.2857, 0.315, 0.2957, 0.2761, 0.3354, 0.3138, 0.2957, 0.2761, 0.3223, 0.2564, 0.3354, 0.3138, 0.2957, 0.2761, 0.2401, 0.2772, 0.2195, 0.2424, 0.1644, 0.3135, 0.07153, 0.264, 0.1063, 0.2186, 0.1771, 0.3802, 0.2078, 0.3607, 0.2175, 0.3864, 0.2383, 0.3464, 0.2857, 0.315, 0.2698, 0.3691, 0.2046, 0.5585, 0.1314, 0.5556, 0.2041, 0.5214, 0.4862, 0.6806, 0.5403, 0.655, 0.5183, 0.6927, 0.1518, 0.1469, 0.2624, 0.1869, 0.2195, 0.2424, 0.5384, 0.4801, 0.5589, 0.5034, 0.5262, 0.5097, 0.9208, 0.437, 0.8843, 0.4219, 0.922, 0.3863, 0.5751, 0.1481, 0.6717, 0.1536, 0.6386, 0.2335, 0.2917, 0.04188, 0.3643, 0.1065, 0.3323, 0.1496, 0.2857, 0.315, 0.3136, 0.3579, 0.2698, 0.3691, 0.3703, 0.5787, 0.3273, 0.6458, 0.3327, 0.5696, 0.07153, 0.264, 0.1644, 0.3135, 0.04899, 0.3014, 0.2383, 0.3464, 0.2451, 0.3151, 0.2857, 0.315, 0.6337, 0.7516, 0.5428, 0.7796, 0.5581, 0.7228, 0.5111, 0.1912, 0.4443, 0.1366, 0.5107, 0.1323, 0.2383, 0.3464, 0.2698, 0.3691, 0.247, 0.3982, 0.2091, 0.3228, 0.2383, 0.3464, 0.2078, 0.3607, 0.8284, 0.4748, 0.8343, 0.4887, 0.8177, 0.4791, 0.8527, 0.5781, 0.8297, 0.5072, 0.8798, 0.5567, 0.5497, 0.5369, 0.5934, 0.5121, 0.5934, 0.5827, 0.5161, 0.2965, 0.486, 0.3457, 0.4753, 0.3022, 0.7346, 0.4647, 0.7623, 0.437, 0.7601, 0.4597, 0.492, 0.5534, 0.4949, 0.5857, 0.4701, 0.5445, 0.9208, 0.437, 0.9999, 0.452, 0.9467, 0.5324, 0.5429, 0.2332, 0.5517, 0.266, 0.5161, 0.2965, 0.3751, 0.4846, 0.3629, 0.4662, 0.3809, 0.4564, 0.4606, 0.446, 0.4845, 0.4661, 0.4549, 0.4728, 0.5517, 0.266, 0.5536, 0.3081, 0.5161, 0.2965, 0.4418, 0.5089, 0.467, 0.5182, 0.4168, 0.5296, 0.6202, 0.5643, 0.6809, 0.5359, 0.7004, 0.6583, 0.2577, 0.4787, 0.2543, 0.4705, 0.2627, 0.4727, 0.2728, 0.4629, 0.2702, 0.4782, 0.2627, 0.4727, 0.2815, 0.4788, 0.2856, 0.4554, 0.3014, 0.4611, 0.8093, 0.4657, 0.8146, 0.457, 0.8178, 0.4618, 0.2698, 0.3691, 0.3136, 0.3579, 0.2897, 0.3896, 0.5536, 0.3081, 0.6089, 0.2904, 0.5908, 0.3392, 0.4927, 0.7925, 0.5023, 0.7624, 0.5195, 0.7759, 0.7782, 0.4571, 0.7978, 0.4549, 0.788, 0.474, 0.788, 0.474, 0.8017, 0.4803, 0.795, 0.4959, 0.7721, 0.3074, 0.7764, 0.3765, 0.7507, 0.3435, 0.7605, 0.4819, 0.7293, 0.4928, 0.7346, 0.4647, 0.7605, 0.4819, 0.788, 0.474, 0.795, 0.4959, 0.6121, 0.6524, 0.6258, 0.6978, 0.5563, 0.6898, 0.4461, 0.192, 0.4443, 0.1366, 0.5111, 0.1912, 0.3644, 0.4273, 0.3532, 0.4116, 0.3652, 0.3993, 0.81, 0.6148, 0.8032, 0.5123, 0.8527, 0.5781, 0.7084, 0.702, 0.6258, 0.6978, 0.6121, 0.6524, 0.5497, 0.5369, 0.5934, 0.5827, 0.5432, 0.5772, 0.6337, 0.3633, 0.6677, 0.4111, 0.593, 0.3942, 0.7623, 0.437, 0.7731, 0.4045, 0.7792, 0.4318, 0.6278, 0.4683, 0.6644, 0.4537, 0.6403, 0.5076, 0.8486, 0.3519, 0.8175, 0.3433, 0.8454, 0.3218, 0.4945, 0.5252, 0.492, 0.5534, 0.4701, 0.5445, 0.6337, 0.7516, 0.5581, 0.7228, 0.6258, 0.6978, 0.5497, 0.5369, 0.5262, 0.5097, 0.5589, 0.5034, 0.7808, 0.6348, 0.737, 0.6528, 0.6809, 0.5359, 0.5669, 0.6114, 0.5934, 0.5827, 0.6121, 0.6524, 0.5183, 0.6927, 0.5563, 0.6898, 0.5569, 0.706, 0.5428, 0.7796, 0.5257, 0.73, 0.5581, 0.7228, 0.6476, 0.8294, 0.5826, 0.8828, 0.5806, 0.8164, 0.3643, 0.1065, 0.2917, 0.04188, 0.4164, 9.456e-05, 0.5148, 0.5452, 0.5193, 0.576, 0.4949, 0.5857, 0.4949, 0.5857, 0.4779, 0.6387, 0.4471, 0.5882, 0.3577, 0.2741, 0.3811, 0.3109, 0.3354, 0.3138, 0.5398, 0.3882, 0.5279, 0.3512, 0.5672, 0.3674, 0.814, 0.2733, 0.8454, 0.3218, 0.8233, 0.2987, 0.4394, 0.392, 0.415, 0.4188, 0.4193, 0.3691, 0.6386, 0.2335, 0.6947, 0.231, 0.7026, 0.2839, 0.7623, 0.437, 0.7445, 0.3964, 0.7731, 0.4045, 0.4477, 0.3455, 0.4684, 0.3727, 0.4394, 0.392, 0.8761, 0.4562, 0.8881, 0.4474, 0.896, 0.4695, 0.7792, 0.4318, 0.7955, 0.4218, 0.7883, 0.4429, 0.2758, 0.6144, 0.2486, 0.6003, 0.2691, 0.5446, 0.5211, 0.4154, 0.5204, 0.4401, 0.496, 0.4395, 0.3532, 0.4116, 0.3644, 0.4273, 0.3398, 0.4307, 0.8678, 0.4607, 0.896, 0.4695, 0.8659, 0.4828, 0.4027, 0.2438, 0.3577, 0.2741, 0.3546, 0.2477, 0.2091, 0.3228, 0.1063, 0.2186, 0.2451, 0.3151, 0.3751, 0.4846, 0.415, 0.4614, 0.4177, 0.4997, 0.8469, 0.4716, 0.8341, 0.4572, 0.8468, 0.4583, 0.3638, 0.3721, 0.3652, 0.3993, 0.3428, 0.39, 0.4701, 0.5445, 0.4369, 0.555, 0.467, 0.5182, 0.7782, 0.4571, 0.788, 0.474, 0.7601, 0.4597, 0.8076, 0.404, 0.8149, 0.428, 0.8095, 0.4188, 0.8717, 0.4156, 0.8647, 0.3965, 0.881, 0.3676, 0.5806, 0.8164, 0.5428, 0.7796, 0.6337, 0.7516, 0.2758, 0.6144, 0.3077, 0.5447, 0.3327, 0.5696, 0.467, 0.5182, 0.4418, 0.5089, 0.4549, 0.4728, 0.3703, 0.5787, 0.3935, 0.6563, 0.3597, 0.6585, 0.5557, 0.4518, 0.5665, 0.4138, 0.5941, 0.4375, 0.4168, 0.5296, 0.4369, 0.555, 0.4153, 0.5722, 0.3703, 0.5787, 0.3597, 0.6585, 0.3273, 0.6458, 0.4095, 0.3076, 0.4477, 0.3455, 0.3924, 0.3559, 0.5148, 0.5452, 0.4945, 0.5252, 0.5262, 0.5097, 0.492, 0.5534, 0.4945, 0.5252, 0.5148, 0.5452, 0.4461, 0.192, 0.445, 0.2273, 0.3992, 0.1622, 0.4471, 0.5882, 0.4153, 0.5722, 0.4369, 0.555, 0.5107, 0.1323, 0.5707, 0.001879, 0.5751, 0.1481, 0.3532, 0.4116, 0.3428, 0.39, 0.3652, 0.3993, 0.4701, 0.5445, 0.4949, 0.5857, 0.4471, 0.5882, 0.3924, 0.3559, 0.3638, 0.3721, 0.345, 0.3382, 0.4701, 0.5445, 0.467, 0.5182, 0.4945, 0.5252, 0.4967, 0.3748, 0.486, 0.3457, 0.5279, 0.3512, 0.8197, 0.4383, 0.8164, 0.4474, 0.8122, 0.4417, 0.4027, 0.2438, 0.3529, 0.1983, 0.3992, 0.1622, 0.5934, 0.5827, 0.5669, 0.6114, 0.5432, 0.5772, 0.5398, 0.3882, 0.5144, 0.3895, 0.5279, 0.3512, 0.593, 0.3942, 0.5665, 0.4138, 0.5672, 0.3674, 0.6202, 0.5643, 0.5934, 0.5827, 0.5934, 0.5121, 0.9467, 0.5324, 0.896, 0.4695, 0.9208, 0.437, 0.2554, 0.4364, 0.268, 0.4535, 0.2538, 0.4495, 0.8343, 0.4887, 0.8658, 0.5058, 0.8798, 0.5567, 0.4862, 0.6806, 0.429, 0.7078, 0.4297, 0.682, 0.4918, 0.4057, 0.496, 0.4395, 0.4696, 0.407, 0.3918, 0.403, 0.3828, 0.3888, 0.4193, 0.3691, 0.4949, 0.4919, 0.4845, 0.4661, 0.5206, 0.462, 0.5589, 0.5034, 0.5899, 0.4786, 0.5934, 0.5121, 0.3809, 0.4564, 0.3644, 0.4273, 0.3895, 0.4329, 0.7782, 0.4571, 0.7883, 0.4429, 0.7978, 0.4549, 0.7782, 0.4571, 0.7601, 0.4597, 0.7623, 0.437, 0.4967, 0.3748, 0.5279, 0.3512, 0.5144, 0.3895, 0.4027, 0.2438, 0.3992, 0.1622, 0.445, 0.2273, 0.3546, 0.2477, 0.3577, 0.2741, 0.3223, 0.2564, 0.5211, 0.4154, 0.496, 0.4395, 0.4918, 0.4057, 0.4862, 0.6806, 0.4297, 0.682, 0.4779, 0.6387, 0.4095, 0.3076, 0.4478, 0.2833, 0.4477, 0.3455, 0.4606, 0.446, 0.4696, 0.407, 0.496, 0.4395, 0.4177, 0.4997, 0.4418, 0.5089, 0.4168, 0.5296, 0.392, 0.5418, 0.4168, 0.5296, 0.4153, 0.5722, 0.7603, 0.5113, 0.7605, 0.4819, 0.795, 0.4959, 0.4684, 0.3727, 0.4696, 0.407, 0.4394, 0.392, 0.7808, 0.6348, 0.7231, 0.5187, 0.7293, 0.4928, 0.2474, 0.5277, 0.2319, 0.5858, 0.2046, 0.5585, 0.7808, 0.6348, 0.7603, 0.5113, 0.81, 0.6148, 0.5148, 0.5452, 0.5497, 0.5369, 0.5193, 0.576, 0.5204, 0.4401, 0.5211, 0.4154, 0.5557, 0.4518, 0.6644, 0.4537, 0.6952, 0.4866, 0.6403, 0.5076, 0.5802, 0.247, 0.6386, 0.2335, 0.6089, 0.2904, 0.7764, 0.3765, 0.8076, 0.404, 0.7731, 0.4045, 0.8017, 0.4803, 0.788, 0.474, 0.8093, 0.4657, 0.8175, 0.3433, 0.8098, 0.3113, 0.8185, 0.303, 0.7241, 0.4308, 0.7346, 0.4647, 0.6952, 0.4866, 0.75, 0.2315, 0.6947, 0.231, 0.6717, 0.1536, 0.5403, 0.655, 0.6121, 0.6524, 0.5563, 0.6898, 0.7241, 0.4308, 0.6677, 0.4111, 0.7079, 0.4018, 0.3914, 0.2801, 0.4027, 0.2438, 0.4095, 0.3076, 0.6717, 0.1536, 0.7558, 0.1414, 0.75, 0.2315, 0.5111, 0.1912, 0.5429, 0.2332, 0.4915, 0.2569, 0.3546, 0.2477, 0.3223, 0.2564, 0.3529, 0.1983, 0.8447, 0.4076, 0.8442, 0.4248, 0.8274, 0.4161, 0.7955, 0.4218, 0.801, 0.4386, 0.7883, 0.4429, 0.8122, 0.4417, 0.801, 0.4386, 0.8149, 0.428, 0.2742, 0.4195, 0.2706, 0.4361, 0.2554, 0.4364, 0.2174, 0.4684, 0.2241, 0.4826, 0.2017, 0.4808, 0.737, 0.6528, 0.7004, 0.6583, 0.6809, 0.5359, 0.814, 0.2733, 0.8233, 0.2987, 0.8185, 0.303, 0.8235, 0.4652, 0.8284, 0.4748, 0.8177, 0.4791, 0.7231, 0.5187, 0.6952, 0.4866, 0.7293, 0.4928, 0.5934, 0.5827, 0.6265, 0.5943, 0.6121, 0.6524, 0.3366, 0.4143, 0.3398, 0.4307, 0.317, 0.4242, 0.7764, 0.3765, 0.7979, 0.3636, 0.8076, 0.404, 0.9629, 0.2662, 0.9827, 0.3168, 0.881, 0.3676, 0.8486, 0.3519, 0.881, 0.3676, 0.8512, 0.3755, 0.75, 0.2315, 0.7026, 0.2839, 0.6947, 0.231, 0.5497, 0.5369, 0.5432, 0.5772, 0.5193, 0.576, 0.6677, 0.4111, 0.6281, 0.4258, 0.593, 0.3942, 0.7764, 0.3765, 0.7253, 0.3735, 0.7507, 0.3435, 0.5211, 0.4154, 0.5665, 0.4138, 0.5557, 0.4518, 0.3646, 0.4471, 0.3629, 0.4662, 0.3472, 0.4493, 0.4027, 0.2438, 0.445, 0.2273, 0.4478, 0.2833, 0.4027, 0.2438, 0.4478, 0.2833, 0.4095, 0.3076, 0.5517, 0.266, 0.5429, 0.2332, 0.5802, 0.247, 0.9208, 0.437, 0.922, 0.3863, 0.9999, 0.452, 0.2946, 0.627, 0.2758, 0.6144, 0.3327, 0.5696, 0.2624, 0.1869, 0.3323, 0.1496, 0.3529, 0.1983, 0.2078, 0.3607, 0.1771, 0.3802, 0.1644, 0.3135, 0.5665, 0.4138, 0.593, 0.3942, 0.5941, 0.4375, 0.4862, 0.6806, 0.4779, 0.6387, 0.5043, 0.6386, 0.2758, 0.5054, 0.261, 0.4986, 0.2752, 0.492, 0.4862, 0.6806, 0.5043, 0.6386, 0.5403, 0.655, 0.4949, 0.4919, 0.5262, 0.5097, 0.4945, 0.5252, 0.196, 0.4869, 0.174, 0.5064, 0.1852, 0.4667, 0.5206, 0.462, 0.5384, 0.4801, 0.5262, 0.5097, 0.4949, 0.5857, 0.492, 0.5534, 0.5148, 0.5452, 0.2448, 0.06903, 0.2624, 0.1869, 0.1909, 0.09154, 0.7601, 0.4597, 0.788, 0.474, 0.7605, 0.4819, 0.7782, 0.4571, 0.7623, 0.437, 0.7883, 0.4429, 0.4897, 9.435e-05, 0.5707, 0.001879, 0.5107, 0.1323, 0.9629, 0.2662, 0.814, 0.2733, 0.9246, 0.2028, 0.4949, 0.5857, 0.5043, 0.6386, 0.4779, 0.6387, 0.7721, 0.3074, 0.8175, 0.3433, 0.7979, 0.3636, 0.2629, 0.5122, 0.266, 0.5255, 0.2474, 0.5277, 0.814, 0.2733, 0.8185, 0.303, 0.8098, 0.3113, 0.5751, 0.1481, 0.6342, 0.01258, 0.6717, 0.1536, 0.765, 0.8225, 0.6476, 0.8294, 0.7225, 0.75, 0.2957, 0.2761, 0.2857, 0.315, 0.2401, 0.2772, 0.2957, 0.2761, 0.2624, 0.1869, 0.2963, 0.2316, 0.7293, 0.4928, 0.6952, 0.4866, 0.7346, 0.4647, 0.7225, 0.75, 0.6476, 0.8294, 0.6337, 0.7516, 0.814, 0.2733, 0.8493, 0.1269, 0.9246, 0.2028, 0.7241, 0.4308, 0.7445, 0.3964, 0.7623, 0.437, 0.2963, 0.2316, 0.2624, 0.1869, 0.3529, 0.1983, 0.6265, 0.5943, 0.7004, 0.6583, 0.6121, 0.6524, 0.8197, 0.4383, 0.8304, 0.4311, 0.831, 0.4446, 0.2143, 0.4978, 0.2041, 0.5214, 0.2048, 0.493, 0.4949, 0.4919, 0.4945, 0.5252, 0.467, 0.5182, 0.5183, 0.6927, 0.5569, 0.706, 0.5255, 0.7064, 0.7808, 0.6348, 0.6809, 0.5359, 0.7231, 0.5187, 0.7445, 0.3964, 0.7079, 0.4018, 0.6768, 0.3731, 0.8493, 0.1269, 0.7558, 0.1414, 0.7262, 0.06407, 0.3828, 0.3888, 0.3924, 0.3559, 0.4193, 0.3691, 0.6644, 0.4537, 0.6281, 0.4258, 0.6677, 0.4111, 0.6476, 0.8294, 0.5806, 0.8164, 0.6337, 0.7516, 0.6337, 0.3633, 0.593, 0.3942, 0.5908, 0.3392, 0.593, 0.3942, 0.5672, 0.3674, 0.5908, 0.3392, 0.2091, 0.3228, 0.2078, 0.3607, 0.1644, 0.3135, 0.4915, 0.2569, 0.5161, 0.2965, 0.4753, 0.3022, 0.4862, 0.6806, 0.4946, 0.7057, 0.4652, 0.7016, 0.5206, 0.462, 0.5204, 0.4401, 0.5557, 0.4518, 0.4561, 0.6249, 0.4297, 0.682, 0.3935, 0.6563, 0.8164, 0.4474, 0.8062, 0.4493, 0.8122, 0.4417, 0.4471, 0.5882, 0.4561, 0.6249, 0.3935, 0.6563, 0.3366, 0.4143, 0.3428, 0.39, 0.3532, 0.4116, 0.4304, 0.4423, 0.415, 0.4614, 0.415, 0.4188, 0.4701, 0.5445, 0.4471, 0.5882, 0.4369, 0.555, 0.4443, 0.1366, 0.4461, 0.192, 0.3992, 0.1622, 0.04899, 0.3014, 0.1185, 0.3878, 0.04829, 0.3596, 0.1688, 0.4132, 0.1907, 0.4309, 0.1694, 0.4471, 0.5204, 0.4401, 0.5206, 0.462, 0.496, 0.4395, 0.5398, 0.3882, 0.5672, 0.3674, 0.5665, 0.4138, 0.5183, 0.6927, 0.5255, 0.7064, 0.4946, 0.7057, 0.4862, 0.6806, 0.4652, 0.7016, 0.429, 0.7078, 0.4606, 0.446, 0.496, 0.4395, 0.4845, 0.4661, 0.4443, 0.1366, 0.4164, 9.456e-05, 0.4897, 9.435e-05, 0.3273, 0.6458, 0.3597, 0.6585, 0.3935, 0.6563, 0.4297, 0.682, 0.429, 0.7078, 0.4293, 0.7216, 0.4579, 0.7369, 0.4706, 0.7592, 0.4927, 0.7925, 0.5428, 0.7796, 0.5806, 0.8164, 0.5826, 0.8828, 0.5317, 0.8812, 0.47, 0.8904, 0.4204, 0.8647, 0.3277, 0.8574, 0.2627, 0.8218, 0.2148, 0.8222, 0.1497, 0.8121, 0.1499, 0.7688, 0.1475, 0.7397, 0.117, 0.7084, 0.1368, 0.6315, 0.03415, 0.6209, 0.1314, 0.5556, 0.2046, 0.5585, 0.2319, 0.5858, 0.2486, 0.6003, 0.2758, 0.6144, 0.2946, 0.627, 0.4297, 0.682, 0.4561, 0.6249, 0.4779, 0.6387, 0.4967, 0.3748, 0.4684, 0.3727, 0.486, 0.3457, 0.7601, 0.4597, 0.7605, 0.4819, 0.7346, 0.4647, 0.7004, 0.6583, 0.6265, 0.5943, 0.6202, 0.5643, 0.6485, 0.3224, 0.6987, 0.3331, 0.6768, 0.3731, 0.9629, 0.2662, 0.8454, 0.3218, 0.814, 0.2733, 0.814, 0.2733, 0.7721, 0.3074, 0.75, 0.2315, 0.7979, 0.3636, 0.829, 0.3862, 0.8076, 0.404, 0.6403, 0.5076, 0.6952, 0.4866, 0.6809, 0.5359, 0.3776, 0.4162, 0.3644, 0.4273, 0.3652, 0.3993, 0.5023, 0.7624, 0.5257, 0.73, 0.5195, 0.7759, 0.5023, 0.7624, 0.4927, 0.7925, 0.4869, 0.7497, 0.7026, 0.2839, 0.7507, 0.3435, 0.6987, 0.3331, 0.75, 0.2315, 0.7721, 0.3074, 0.7026, 0.2839, 0.3105, 0.4436, 0.317, 0.4242, 0.3398, 0.4307, 0.7445, 0.3964, 0.6768, 0.3731, 0.7253, 0.3735, 0.5899, 0.4786, 0.6278, 0.4683, 0.6403, 0.5076, 0.3924, 0.3559, 0.4477, 0.3455, 0.4193, 0.3691, 0.7979, 0.3636, 0.7764, 0.3765, 0.7721, 0.3074, 0.7084, 0.702, 0.6121, 0.6524, 0.7004, 0.6583, 0.7764, 0.3765, 0.7445, 0.3964, 0.7253, 0.3735, 0.6202, 0.5643, 0.6403, 0.5076, 0.6809, 0.5359, 0.7721, 0.3074, 0.8098, 0.3113, 0.8175, 0.3433, 0.3751, 0.4846, 0.3716, 0.512, 0.3519, 0.4885, 0.1063, 0.2186, 0.2195, 0.2424, 0.2401, 0.2772, 0.75, 0.2315, 0.7558, 0.1414, 0.8493, 0.1269, 0.7241, 0.4308, 0.6952, 0.4866, 0.6644, 0.4537, 0.7293, 0.4928, 0.7605, 0.4819, 0.7603, 0.5113, 0.6987, 0.3331, 0.7507, 0.3435, 0.7253, 0.3735, 0.4845, 0.4661, 0.496, 0.4395, 0.5206, 0.462, 0.3629, 0.4662, 0.3646, 0.4471, 0.3809, 0.4564, 0.6644, 0.4537, 0.5941, 0.4375, 0.6281, 0.4258, 0.2143, 0.4978, 0.2048, 0.493, 0.2241, 0.4826, 0.2758, 0.6144, 0.2691, 0.5446, 0.3077, 0.5447, 0.2091, 0.3228, 0.1644, 0.3135, 0.1063, 0.2186, 0.2957, 0.2761, 0.2195, 0.2424, 0.2624, 0.1869, 0.3398, 0.4307, 0.3366, 0.4143, 0.3532, 0.4116, 0.3366, 0.4143, 0.3219, 0.3987, 0.3428, 0.39, 0.3776, 0.4162, 0.3918, 0.403, 0.3895, 0.4329, 0.3219, 0.3987, 0.317, 0.4242, 0.3019, 0.4142, 0.8231, 0.4474, 0.831, 0.4446, 0.823, 0.4556, 0.2728, 0.4629, 0.2627, 0.4727, 0.2588, 0.4605, 0.8274, 0.4161, 0.8237, 0.4315, 0.8149, 0.428, 0.8164, 0.4474, 0.8231, 0.4474, 0.823, 0.4556, 0.268, 0.4535, 0.2728, 0.4629, 0.2588, 0.4605, 0.247, 0.3982, 0.2546, 0.4216, 0.2384, 0.4263, 0.1509, 0.4791, 0.1062, 0.4381, 0.1694, 0.4471, 0.3253, 0.3802, 0.3136, 0.3579, 0.3448, 0.3719, 0.8717, 0.4156, 0.8584, 0.425, 0.8447, 0.4076, 0.2371, 0.4412, 0.2206, 0.4358, 0.2384, 0.4263, 0.1973, 0.4537, 0.2205, 0.4552, 0.2174, 0.4684, 0.8584, 0.425, 0.8748, 0.4385, 0.8582, 0.4386, 0.8442, 0.4248, 0.8304, 0.4311, 0.8274, 0.4161, 0.829, 0.3862, 0.8274, 0.4161, 0.8076, 0.404, 0.2554, 0.4364, 0.2546, 0.4216, 0.2742, 0.4195, 0.8447, 0.4076, 0.8274, 0.4161, 0.829, 0.3862, 0.227, 0.4084, 0.2103, 0.4213, 0.2175, 0.3864, 0.1694, 0.4471, 0.1907, 0.4309, 0.1973, 0.4537, 0.227, 0.4084, 0.247, 0.3982, 0.2384, 0.4263, 0.2206, 0.4358, 0.1973, 0.4537, 0.2103, 0.4213, 0.8284, 0.4748, 0.8235, 0.4652, 0.8469, 0.4716, 0.2543, 0.4705, 0.2588, 0.4605, 0.2627, 0.4727, 0.8274, 0.4161, 0.8304, 0.4311, 0.8237, 0.4315, 0.8468, 0.4583, 0.8341, 0.4572, 0.831, 0.4446, 0.2103, 0.4213, 0.227, 0.4084, 0.2384, 0.4263, 0.8668, 0.4523, 0.8468, 0.4583, 0.8582, 0.4386, 0.1771, 0.3802, 0.2175, 0.3864, 0.2103, 0.4213, 0.8865, 0.3963, 0.8843, 0.4219, 0.8717, 0.4156, 0.8403, 0.4379, 0.8436, 0.4461, 0.831, 0.4446, 0.8582, 0.4386, 0.8403, 0.4379, 0.8442, 0.4248, 0.261, 0.4986, 0.2526, 0.4863, 0.2619, 0.4845, 0.2048, 0.493, 0.2041, 0.5214, 0.174, 0.5064, 0.8304, 0.4311, 0.8403, 0.4379, 0.831, 0.4446, 0.2588, 0.4605, 0.2483, 0.4636, 0.2442, 0.4532, 0.8881, 0.4474, 0.8761, 0.4562, 0.8668, 0.4523, 0.8235, 0.4652, 0.8178, 0.4618, 0.823, 0.4556, 0.8469, 0.4716, 0.8659, 0.4828, 0.8343, 0.4887, 0.8177, 0.4791, 0.8093, 0.4657, 0.8178, 0.4618, 0.2041, 0.5214, 0.2339, 0.5006, 0.2206, 0.529, 0.8297, 0.5072, 0.8527, 0.5781, 0.8032, 0.5123, 0.2474, 0.5277, 0.2206, 0.529, 0.2339, 0.5006, 0.2339, 0.5006, 0.2143, 0.4978, 0.2241, 0.4826, 0.2619, 0.4845, 0.2752, 0.492, 0.261, 0.4986, 0.3935, 0.6563, 0.3703, 0.5787, 0.4153, 0.5722, 0.8177, 0.4791, 0.795, 0.4959, 0.8017, 0.4803, 0.8436, 0.4461, 0.8468, 0.4583, 0.831, 0.4446, 0.2543, 0.4705, 0.2577, 0.4787, 0.2526, 0.4863, 0.174, 0.5064, 0.1314, 0.5556, 0.1509, 0.4791, 0.2474, 0.5277, 0.2046, 0.5585, 0.2206, 0.529, 0.2758, 0.5054, 0.2855, 0.5229, 0.2629, 0.5122, 0.8659, 0.4828, 0.8469, 0.4716, 0.8678, 0.4607, 0.293, 0.5009, 0.2758, 0.5054, 0.2752, 0.492, 0.1688, 0.4132, 0.1694, 0.4471, 0.1185, 0.3878, 0.8748, 0.4385, 0.8668, 0.4523, 0.8582, 0.4386, 0.2048, 0.493, 0.2017, 0.4808, 0.2241, 0.4826, 0.2078, 0.3607, 0.2383, 0.3464, 0.2175, 0.3864, 0.8865, 0.3963, 0.881, 0.3676, 0.922, 0.3863, 0.1907, 0.4309, 0.2103, 0.4213, 0.1973, 0.4537, 0.04829, 0.3596, 0.1062, 0.4381, 9.435e-05, 0.4474, 0.2206, 0.4358, 0.2371, 0.4412, 0.2205, 0.4552, 0.1694, 0.4471, 0.1062, 0.4381, 0.1185, 0.3878, 0.1688, 0.4132, 0.1771, 0.3802, 0.2103, 0.4213, 0.8584, 0.425, 0.8717, 0.4156, 0.8748, 0.4385, 0.8177, 0.4791, 0.8032, 0.5123, 0.795, 0.4959, 0.8512, 0.3755, 0.8647, 0.3965, 0.8447, 0.4076, 0.8647, 0.3965, 0.8512, 0.3755, 0.881, 0.3676, 0.9827, 0.3168, 0.9999, 0.452, 0.922, 0.3863, 0.1973, 0.4537, 0.1852, 0.4667, 0.1694, 0.4471, 0.6717, 0.1536, 0.7262, 0.06407, 0.7558, 0.1414, 0.4915, 0.2569, 0.4753, 0.3022, 0.4478, 0.2833, 0.4706, 0.7592, 0.4579, 0.7369, 0.4869, 0.7497, 0.8233, 0.2987, 0.8454, 0.3218, 0.8185, 0.303, 0.5255, 0.7064, 0.5569, 0.706, 0.5257, 0.7143, 0.5428, 0.7796, 0.4927, 0.7925, 0.5195, 0.7759, 0.4652, 0.7016, 0.4946, 0.7057, 0.465, 0.7086, 0.5257, 0.73, 0.5023, 0.7624, 0.4869, 0.7497, 0.465, 0.7086, 0.4293, 0.7216, 0.429, 0.7078, 0.465, 0.7086, 0.4946, 0.7057, 0.4579, 0.7369, 0.4869, 0.7497, 0.4946, 0.7057, 0.5257, 0.73, 0.429, 0.7078, 0.4652, 0.7016, 0.465, 0.7086, 0.4927, 0.7925, 0.4706, 0.7592, 0.4869, 0.7497, 0.4293, 0.7216, 0.465, 0.7086, 0.4579, 0.7369, 0.4946, 0.7057, 0.4869, 0.7497, 0.4579, 0.7369, 0.4946, 0.7057, 0.5257, 0.7143, 0.5257, 0.73, 0.5257, 0.7143, 0.5581, 0.7228, 0.5257, 0.73, 0.5581, 0.7228, 0.5257, 0.7143, 0.5569, 0.706, 0.4946, 0.7057, 0.5255, 0.7064, 0.5257, 0.7143, 0.5569, 0.706, 0.6258, 0.6978, 0.5581, 0.7228, 0.6258, 0.6978, 0.5569, 0.706, 0.5563, 0.6898, 0.8175, 0.3433, 0.829, 0.3862, 0.7979, 0.3636, 0.9357, 0.7361, 0.9094, 0.7744, 0.849, 0.7854, 0.765, 0.8225, 0.7225, 0.75, 0.7084, 0.702, 0.7004, 0.6583, 0.737, 0.6528, 0.7808, 0.6348, 0.81, 0.6148, 0.8527, 0.5781, 0.8798, 0.5567, 0.9467, 0.5324, 0.9605, 0.6238])
me_cylinder_001.use_remesh_preserve_volume = False
me_cylinder_001.use_remesh_preserve_attributes = False
me_cylinder_001.use_mirror_vertex_groups = False
me_cylinder_001.update()

# ---- objects
ob_rock01 = bpy.data.objects.new('Rock01', me_cylinder_001)

# ---- transforms, parenting, visibility, modifiers, constraints
ob_rock01.location = (0.0, 0.0, 1.159)
ob_rock01.rotation_euler = (1.012, 1.883e-16, 1.044e-16)
ob_rock01.lineart.crease_threshold = 0.0

# ---- collection membership
col_collection_1.objects.link(ob_rock01)

# ---- scene / render settings (as saved in the file)
scene.frame_start = 1; scene.frame_end = 250; scene.frame_set(1)
scene.render.engine = 'BLENDER_EEVEE_NEXT'
scene.render.resolution_percentage = 50
scene.render.dither_intensity = 0.0
scene.cycles.use_denoising = False
scene.cycles.samples = 128
scene.cycles.sampling_pattern = 'TABULATED_SOBOL'
scene.cycles.use_adaptive_sampling = False
scene.cycles.use_light_tree = False
scene.cycles.blur_glossy = 0.0
scene.cycles.sample_clamp_indirect = 0.0
scene.view_settings.view_transform = 'Standard'
bpy.context.view_layer.update()

# ---- added for rendering (the .blend has no active camera and no usable light): camera, sun
cam_auto = bpy.data.cameras.new('AutoCamera')
cam_auto.lens = 50.0
cam_auto.sensor_width = 36.0
cam_auto.clip_end = 1000.0
ob_auto_camera = bpy.data.objects.new('AutoCamera', cam_auto)
scene.collection.objects.link(ob_auto_camera)
ob_auto_camera.location = (9.79522, -11.7787, 8.93907)
ob_auto_camera.rotation_euler = (1.09748, -7.21219e-08, 0.694738)
scene.camera = ob_auto_camera
light_auto_sun = bpy.data.lights.new('AutoSun', 'SUN')
light_auto_sun.energy = 3.0
light_auto_sun.angle = 0.0523599
ob_auto_sun = bpy.data.objects.new('AutoSun', light_auto_sun)
scene.collection.objects.link(ob_auto_sun)
ob_auto_sun.rotation_euler = (0.872665, 0.174533, 0.523599)
bpy.context.view_layer.update()
